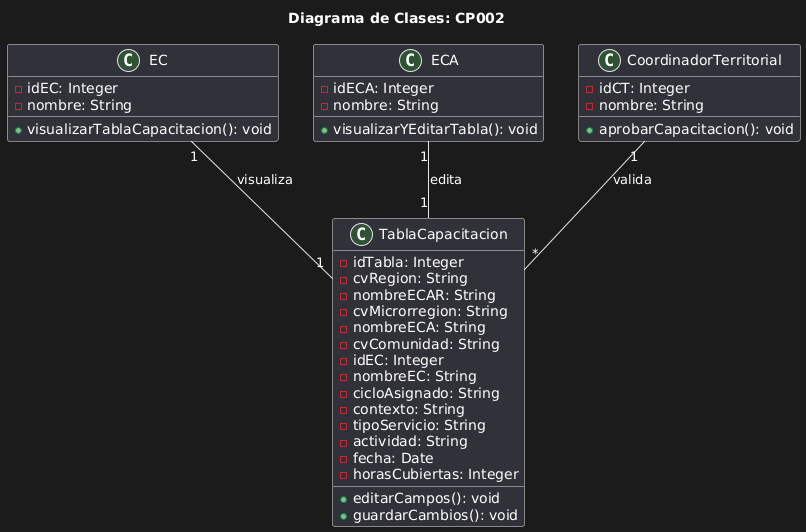

The diagram above was rendered by PlantUML. Its source (embedded in the PNG):
@startuml
title Diagrama de Clases: CP002

class EC {
    - idEC: Integer
    - nombre: String
    + visualizarTablaCapacitacion(): void
}

class TablaCapacitacion {
    - idTabla: Integer
    - cvRegion: String
    - nombreECAR: String
    - cvMicrorregion: String
    - nombreECA: String
    - cvComunidad: String
    - idEC: Integer
    - nombreEC: String
    - cicloAsignado: String
    - contexto: String
    - tipoServicio: String
    - actividad: String
    - fecha: Date
    - horasCubiertas: Integer
    + editarCampos(): void
    + guardarCambios(): void
}

class ECA {
    - idECA: Integer
    - nombre: String
    + visualizarYEditarTabla(): void
}

class CoordinadorTerritorial {
    - idCT: Integer
    - nombre: String
    + aprobarCapacitacion(): void
}

EC "1" -- "1" TablaCapacitacion : visualiza
ECA "1" -- "1" TablaCapacitacion : edita
CoordinadorTerritorial "1" -- "*" TablaCapacitacion : valida
@enduml